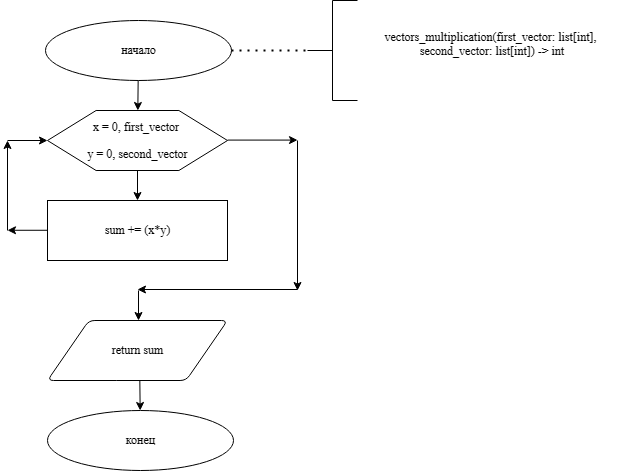

The diagram above was exported from draw.io. Its source (the exported page's mxGraphModel, read from the mxfile embedded in the PNG):
<mxGraphModel dx="457" dy="416" grid="1" gridSize="10" guides="1" tooltips="1" connect="1" arrows="1" fold="1" page="1" pageScale="1" pageWidth="827" pageHeight="1169" math="0" shadow="0">
  <root>
    <mxCell id="0" />
    <mxCell id="1" parent="0" />
    <mxCell id="q-TaGu5_eabyM6tKwuKo-39" value="" style="group" vertex="1" connectable="0" parent="1">
      <mxGeometry x="90" y="40" width="620" height="470" as="geometry" />
    </mxCell>
    <mxCell id="q-TaGu5_eabyM6tKwuKo-40" value="vectors_multiplication(first_vector: list[int], &#10;second_vector: list[int]) -&gt; int&#10;            " style="text;verticalAlign=middle;align=center;fontFamily=Times New Roman;" vertex="1" parent="q-TaGu5_eabyM6tKwuKo-39">
      <mxGeometry x="350" y="30" width="270" height="40" as="geometry" />
    </mxCell>
    <mxCell id="q-TaGu5_eabyM6tKwuKo-41" value="начало" style="strokeWidth=1;html=1;shape=mxgraph.flowchart.start_1;fontFamily=Times New Roman;" vertex="1" parent="q-TaGu5_eabyM6tKwuKo-39">
      <mxGeometry x="38" y="20" width="186" height="60" as="geometry" />
    </mxCell>
    <mxCell id="q-TaGu5_eabyM6tKwuKo-42" value="" style="strokeWidth=1;html=1;shape=mxgraph.flowchart.annotation_2;align=left;labelPosition=right;pointerEvents=1;fontFamily=Times New Roman;" vertex="1" parent="q-TaGu5_eabyM6tKwuKo-39">
      <mxGeometry x="300" width="50" height="100" as="geometry" />
    </mxCell>
    <mxCell id="q-TaGu5_eabyM6tKwuKo-43" value="" style="endArrow=none;dashed=1;html=1;dashPattern=1 3;strokeWidth=2;rounded=0;entryX=0;entryY=0.5;entryDx=0;entryDy=0;entryPerimeter=0;fontFamily=Times New Roman;" edge="1" parent="q-TaGu5_eabyM6tKwuKo-39" source="q-TaGu5_eabyM6tKwuKo-41" target="q-TaGu5_eabyM6tKwuKo-42">
      <mxGeometry width="50" height="50" relative="1" as="geometry">
        <mxPoint x="170" y="270" as="sourcePoint" />
        <mxPoint x="220" y="220" as="targetPoint" />
      </mxGeometry>
    </mxCell>
    <mxCell id="q-TaGu5_eabyM6tKwuKo-44" value="" style="endArrow=classic;html=1;rounded=0;fontFamily=Times New Roman;" edge="1" parent="q-TaGu5_eabyM6tKwuKo-39" source="q-TaGu5_eabyM6tKwuKo-41">
      <mxGeometry width="50" height="50" relative="1" as="geometry">
        <mxPoint x="310" y="210" as="sourcePoint" />
        <mxPoint x="130.33333333333337" y="110" as="targetPoint" />
      </mxGeometry>
    </mxCell>
    <mxCell id="q-TaGu5_eabyM6tKwuKo-45" value="конец" style="strokeWidth=1;html=1;shape=mxgraph.flowchart.start_1;fontFamily=Times New Roman;" vertex="1" parent="q-TaGu5_eabyM6tKwuKo-39">
      <mxGeometry x="40" y="410" width="186" height="60" as="geometry" />
    </mxCell>
    <mxCell id="q-TaGu5_eabyM6tKwuKo-46" value="" style="endArrow=classic;html=1;rounded=0;fontFamily=Times New Roman;" edge="1" parent="q-TaGu5_eabyM6tKwuKo-39" target="q-TaGu5_eabyM6tKwuKo-45">
      <mxGeometry width="50" height="50" relative="1" as="geometry">
        <mxPoint x="132.33333333333326" y="380" as="sourcePoint" />
        <mxPoint x="127" y="500" as="targetPoint" />
      </mxGeometry>
    </mxCell>
    <mxCell id="q-TaGu5_eabyM6tKwuKo-47" value="&lt;div&gt;&lt;div style=&quot;&quot;&gt;&lt;div style=&quot;&quot;&gt;&lt;font style=&quot;background-color: rgb(255, 255, 255);&quot;&gt;return sum&lt;/font&gt;&lt;/div&gt;&lt;/div&gt;&lt;/div&gt;" style="shape=parallelogram;html=1;strokeWidth=1;perimeter=parallelogramPerimeter;rounded=1;arcSize=12;size=0.23;fontFamily=Times New Roman;" vertex="1" parent="q-TaGu5_eabyM6tKwuKo-39">
      <mxGeometry x="40" y="320" width="180" height="60" as="geometry" />
    </mxCell>
    <mxCell id="q-TaGu5_eabyM6tKwuKo-48" value="" style="endArrow=classic;html=1;rounded=0;fontFamily=Times New Roman;fontColor=#000000;labelBackgroundColor=none;" edge="1" parent="q-TaGu5_eabyM6tKwuKo-39">
      <mxGeometry width="50" height="50" relative="1" as="geometry">
        <mxPoint x="131" y="290" as="sourcePoint" />
        <mxPoint x="131" y="320" as="targetPoint" />
      </mxGeometry>
    </mxCell>
    <mxCell id="q-TaGu5_eabyM6tKwuKo-49" value="" style="endArrow=classic;html=1;rounded=0;fontFamily=Times New Roman;fontColor=#000000;labelBackgroundColor=none;" edge="1" parent="q-TaGu5_eabyM6tKwuKo-39">
      <mxGeometry width="50" height="50" relative="1" as="geometry">
        <mxPoint y="230" as="sourcePoint" />
        <mxPoint y="140" as="targetPoint" />
      </mxGeometry>
    </mxCell>
    <mxCell id="q-TaGu5_eabyM6tKwuKo-50" value="" style="endArrow=classic;html=1;rounded=0;exitX=0.5;exitY=1;exitDx=0;exitDy=0;entryX=0.5;entryY=0;entryDx=0;entryDy=0;fontFamily=Times New Roman;fontColor=#000000;labelBackgroundColor=none;entryPerimeter=0;" edge="1" parent="q-TaGu5_eabyM6tKwuKo-39" source="q-TaGu5_eabyM6tKwuKo-53">
      <mxGeometry width="50" height="50" relative="1" as="geometry">
        <mxPoint x="310" y="210" as="sourcePoint" />
        <mxPoint x="130" y="200" as="targetPoint" />
      </mxGeometry>
    </mxCell>
    <mxCell id="q-TaGu5_eabyM6tKwuKo-51" value="" style="endArrow=classic;html=1;rounded=0;entryX=0;entryY=0.5;entryDx=0;entryDy=0;fontFamily=Times New Roman;fontColor=#000000;labelBackgroundColor=none;" edge="1" parent="q-TaGu5_eabyM6tKwuKo-39" target="q-TaGu5_eabyM6tKwuKo-53">
      <mxGeometry width="50" height="50" relative="1" as="geometry">
        <mxPoint y="140" as="sourcePoint" />
        <mxPoint x="360" y="160" as="targetPoint" />
      </mxGeometry>
    </mxCell>
    <mxCell id="q-TaGu5_eabyM6tKwuKo-52" value="" style="group;fontFamily=Times New Roman;fontColor=#000000;labelBackgroundColor=none;" vertex="1" connectable="0" parent="q-TaGu5_eabyM6tKwuKo-39">
      <mxGeometry x="40" y="110" width="225" height="70" as="geometry" />
    </mxCell>
    <mxCell id="q-TaGu5_eabyM6tKwuKo-53" value="" style="verticalLabelPosition=bottom;verticalAlign=top;html=1;shape=hexagon;perimeter=hexagonPerimeter2;arcSize=6;size=0.27;fontFamily=Times New Roman;fontColor=#000000;labelBackgroundColor=none;" vertex="1" parent="q-TaGu5_eabyM6tKwuKo-52">
      <mxGeometry width="180" height="60" as="geometry" />
    </mxCell>
    <mxCell id="q-TaGu5_eabyM6tKwuKo-54" value="&lt;p&gt;&lt;font style=&quot;&quot;&gt;x = 0,&amp;nbsp;&lt;/font&gt;first_vector&amp;nbsp;&lt;/p&gt;&lt;p&gt;&lt;span style=&quot;background-color: initial;&quot;&gt;y = 0,&amp;nbsp;second_vector&lt;/span&gt;&lt;/p&gt;" style="text;html=1;align=center;verticalAlign=middle;resizable=0;points=[];autosize=1;strokeColor=none;fillColor=none;fontFamily=Times New Roman;fontColor=#000000;labelBackgroundColor=none;" vertex="1" parent="q-TaGu5_eabyM6tKwuKo-52">
      <mxGeometry x="30" y="-10" width="120" height="80" as="geometry" />
    </mxCell>
    <mxCell id="q-TaGu5_eabyM6tKwuKo-55" value="&lt;div style=&quot;&quot;&gt;&lt;div style=&quot;&quot;&gt;&lt;div style=&quot;&quot;&gt;&lt;div style=&quot;&quot;&gt;&lt;div style=&quot;&quot;&gt;&lt;font&gt;&lt;span style=&quot;background-color: rgb(255, 255, 255);&quot;&gt;sum += (x*y)&lt;/span&gt;&lt;/font&gt;&lt;/div&gt;&lt;/div&gt;&lt;/div&gt;&lt;/div&gt;&lt;/div&gt;" style="rounded=0;html=1;fontFamily=Times New Roman;fontColor=#000000;labelBackgroundColor=none;" vertex="1" parent="q-TaGu5_eabyM6tKwuKo-39">
      <mxGeometry x="40" y="200" width="180" height="60" as="geometry" />
    </mxCell>
    <mxCell id="q-TaGu5_eabyM6tKwuKo-56" value="" style="endArrow=classic;html=1;rounded=0;fontFamily=Times New Roman;fontColor=#000000;labelBackgroundColor=none;" edge="1" parent="q-TaGu5_eabyM6tKwuKo-39">
      <mxGeometry width="50" height="50" relative="1" as="geometry">
        <mxPoint x="220" y="139.57999999999993" as="sourcePoint" />
        <mxPoint x="290" y="139.57999999999993" as="targetPoint" />
      </mxGeometry>
    </mxCell>
    <mxCell id="q-TaGu5_eabyM6tKwuKo-57" value="" style="endArrow=classic;html=1;rounded=0;fontFamily=Times New Roman;fontColor=#000000;labelBackgroundColor=none;" edge="1" parent="q-TaGu5_eabyM6tKwuKo-39">
      <mxGeometry width="50" height="50" relative="1" as="geometry">
        <mxPoint x="290" y="140" as="sourcePoint" />
        <mxPoint x="290" y="290" as="targetPoint" />
      </mxGeometry>
    </mxCell>
    <mxCell id="q-TaGu5_eabyM6tKwuKo-58" value="" style="endArrow=classic;html=1;rounded=0;fontFamily=Times New Roman;fontColor=#000000;labelBackgroundColor=none;" edge="1" parent="q-TaGu5_eabyM6tKwuKo-39">
      <mxGeometry width="50" height="50" relative="1" as="geometry">
        <mxPoint x="290" y="289" as="sourcePoint" />
        <mxPoint x="130" y="289" as="targetPoint" />
      </mxGeometry>
    </mxCell>
    <mxCell id="q-TaGu5_eabyM6tKwuKo-59" value="" style="endArrow=classic;html=1;rounded=0;fontFamily=Times New Roman;fontColor=#000000;labelBackgroundColor=none;" edge="1" parent="q-TaGu5_eabyM6tKwuKo-39">
      <mxGeometry width="50" height="50" relative="1" as="geometry">
        <mxPoint x="40" y="229.76999999999998" as="sourcePoint" />
        <mxPoint y="229.76999999999998" as="targetPoint" />
      </mxGeometry>
    </mxCell>
  </root>
</mxGraphModel>